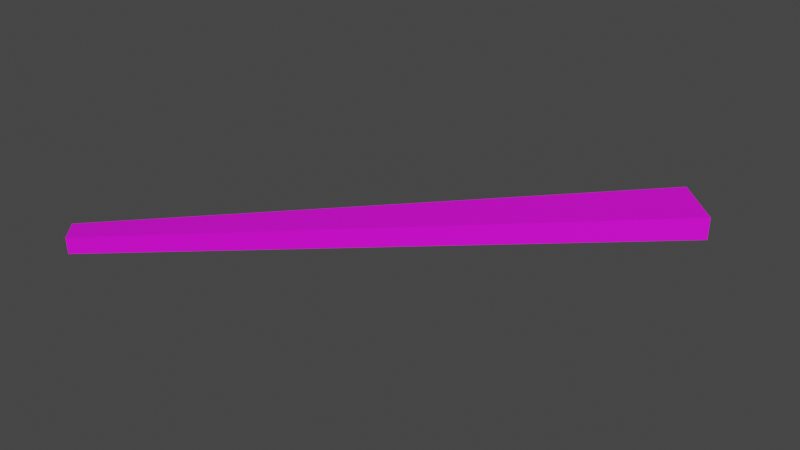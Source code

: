 # Source: PlankFloor.blend  (saved by Blender 3.3.6; exported with 4.5.12 LTS)
import bpy
from mathutils import Matrix  # noqa: F401  (used for matrix-valued properties, if any)

bpy.ops.wm.read_factory_settings(use_empty=True)
scene = bpy.context.scene
scene.name = 'Scene'

# ---- collections
col_collection = bpy.data.collections.new('Collection'); scene.collection.children.link(col_collection)

# ---- images (referenced by path relative to the original .blend; pixels are not part of the script)
import os
ASSET_DIR = os.environ.get("B2B_ASSET_DIR", "")  # directory of the original .blend (textures are referenced by path, not embedded)
HERE = os.path.dirname(os.path.abspath(__file__))  # packed textures are extracted next to this script under _unpacked/

def load_image(name, relpath, width, height, colorspace="sRGB"):
    """Load a texture the original file referenced (path relative to the .blend, or extracted next to this script)."""
    p = next((c for c in (os.path.join(HERE, relpath), os.path.join(ASSET_DIR, relpath)) if relpath and os.path.exists(c)), "")
    if p:
        img = bpy.data.images.load(p, check_existing=True)
        img.name = name
    else:  # same state as the original file: an image datablock whose file is absent (Cycles renders it pink)
        img = bpy.data.images.new(name, width, height)
        img.source = "FILE"
        img.filepath = "//" + (relpath or name)
    img.colorspace_settings.name = colorspace
    return img
img_plank_png = load_image('Plank.png', 'Plank.png', 1024, 1024, 'sRGB')

# ---- materials (node trees are filled in below, after node groups)
mat_04___default = bpy.data.materials.new('_04_-_Default')
mat_04___default.surface_render_method = 'BLENDED'
mat_04___default.blend_method = 'BLEND'
mat_04___default.use_transparent_shadow = False
mat_04___default.diffuse_color = (1.0, 1.0, 1.0, 1.0)
mat_04___default.specular_color = (0.0, 0.0, 0.0)

# ---- material node trees
mat_04___default.use_nodes = True; mat_04___default.node_tree.nodes.clear()
_N = mat_04___default.node_tree.nodes; _L = mat_04___default.node_tree.links
n0 = _N.new('ShaderNodeBsdfPrincipled'); n0.name = 'Principled BSDF'; n0.location = (10, 300)
n0.distribution = 'GGX'
n0.subsurface_method = 'RANDOM_WALK_SKIN'
n0.inputs[3].default_value = 1.45
n0.inputs[27].default_value = (0.0, 0.0, 0.0, 1.0)
n0.inputs[28].default_value = 1.0
n1 = _N.new('ShaderNodeOutputMaterial'); n1.name = 'Material Output'; n1.location = (300, 300)
n2 = _N.new('ShaderNodeTexImage'); n2.name = 'not_found'; n2.location = (-500, 300)
n2.image = img_plank_png
_L.new(n0.outputs[0], n1.inputs[0])
_L.new(n2.outputs[0], n0.inputs[0])
n1.is_active_output = True

# ---- world
world_world = bpy.data.worlds.new('World'); scene.world = world_world
world_world.use_nodes = True; world_world.node_tree.nodes.clear()
_N = world_world.node_tree.nodes; _L = world_world.node_tree.links
n0 = _N.new('ShaderNodeOutputWorld'); n0.name = 'World Output'; n0.location = (300, 300)
n1 = _N.new('ShaderNodeBackground'); n1.name = 'Background'; n1.location = (10, 300)
n1.inputs[0].default_value = (0.05088, 0.05088, 0.05088, 1.0)
_L.new(n1.outputs[0], n0.inputs[0])
n0.is_active_output = True
world_world.color = (0.05088, 0.05088, 0.05088)
world_world.use_sun_shadow = False
world_world.sun_shadow_jitter_overblur = 0.0

# ---- meshes
me_plank_0001 = bpy.data.meshes.new('Plank.0001')
me_plank_0001.from_pydata([(0.3246, 0.3716, -0.0159), (-0.03489, -0.05563, -0.01124), (-0.0569, -0.03362, -0.01382), (0.3713, 0.3249, -0.01478), (0.3249, 0.3713, 0.006422), (-0.03362, -0.0569, 0.005455), (0.3716, 0.3246, 0.007542), (-0.05563, -0.03489, 0.002879), (-0.05563, -0.03489, 0.002879), (-0.03489, -0.05563, -0.01124), (-0.03362, -0.0569, 0.005455), (-0.0569, -0.03362, -0.01382), (0.3249, 0.3713, 0.006422), (-0.0569, -0.03362, -0.01382), (-0.05563, -0.03489, 0.002879), (0.3246, 0.3716, -0.0159), (0.3716, 0.3246, 0.007542), (0.3246, 0.3716, -0.0159), (0.3249, 0.3713, 0.006422), (0.3713, 0.3249, -0.01478), (-0.03362, -0.0569, 0.005455), (0.3713, 0.3249, -0.01478), (0.3716, 0.3246, 0.007542), (-0.03489, -0.05563, -0.01124)], [], [(0, 1, 2), (1, 0, 3), (4, 5, 6), (5, 4, 7), (8, 9, 10), (9, 8, 11), (12, 13, 14), (13, 12, 15), (16, 17, 18), (17, 16, 19), (20, 21, 22), (21, 20, 23)])
me_plank_0001.polygons.foreach_set('use_smooth', [True] * 12)
_uv = me_plank_0001.uv_layers.new(name='UV0')
_uv.uv.foreach_set('vector', [0.2512, -0.01333, 0.604, -0.957, 0.3666, -0.9601, 0.604, -0.957, 0.2512, -0.01333, 0.7174, -0.02446, 0.7174, -0.02446, 0.3666, -0.9601, 0.2512, -0.01333, 0.3666, -0.9601, 0.7174, -0.02446, 0.604, -0.957, 0.9493, -0.4018, 0.8311, -0.1251, 0.9493, -0.1251, 0.8311, -0.1251, 0.9493, -0.4018, 0.8311, -0.4018, 0.1179, -0.9679, 0.04545, -0.02407, 0.1179, -0.02407, 0.04545, -0.02407, 0.1179, -0.9679, 0.04545, -0.9679, 0.9493, -0.4018, 0.8311, -0.1251, 0.9493, -0.1251, 0.8311, -0.1251, 0.9493, -0.4018, 0.8311, -0.4018, 0.1179, -0.9679, 0.04545, -0.02407, 0.1179, -0.02407, 0.04545, -0.02407, 0.1179, -0.9679, 0.04545, -0.9679])
me_plank_0001.materials.append(mat_04___default)
me_plank_0001.update()

# ---- objects
ob_plank_x_plank = bpy.data.objects.new('Plank.X_Plank', me_plank_0001)

# ---- transforms, parenting, visibility, modifiers, constraints
ob_plank_x_plank.location = (0.0, 0.0, 0.0)

# ---- collection membership
scene.collection.objects.link(ob_plank_x_plank)

# ---- scene / render settings (as saved in the file)
scene.frame_start = 1; scene.frame_end = 250; scene.frame_set(1)
scene.render.engine = 'BLENDER_EEVEE_NEXT'
scene.cycles.sampling_pattern = 'TABULATED_SOBOL'
scene.cycles.use_light_tree = False
scene.view_settings.view_transform = 'Filmic'
bpy.context.view_layer.update()

# ---- added for rendering (the .blend has no active camera and no usable light): camera, sun
cam_auto = bpy.data.cameras.new('AutoCamera')
cam_auto.lens = 50.0
cam_auto.sensor_width = 36.0
cam_auto.clip_end = 1000.0
ob_auto_camera = bpy.data.objects.new('AutoCamera', cam_auto)
scene.collection.objects.link(ob_auto_camera)
ob_auto_camera.location = (0.718427, -0.51595, 0.444683)
ob_auto_camera.rotation_euler = (1.09748, -7.21219e-08, 0.694738)
scene.camera = ob_auto_camera
light_auto_sun = bpy.data.lights.new('AutoSun', 'SUN')
light_auto_sun.energy = 3.0
light_auto_sun.angle = 0.0523599
ob_auto_sun = bpy.data.objects.new('AutoSun', light_auto_sun)
scene.collection.objects.link(ob_auto_sun)
ob_auto_sun.rotation_euler = (0.872665, 0.174533, 0.523599)
bpy.context.view_layer.update()
